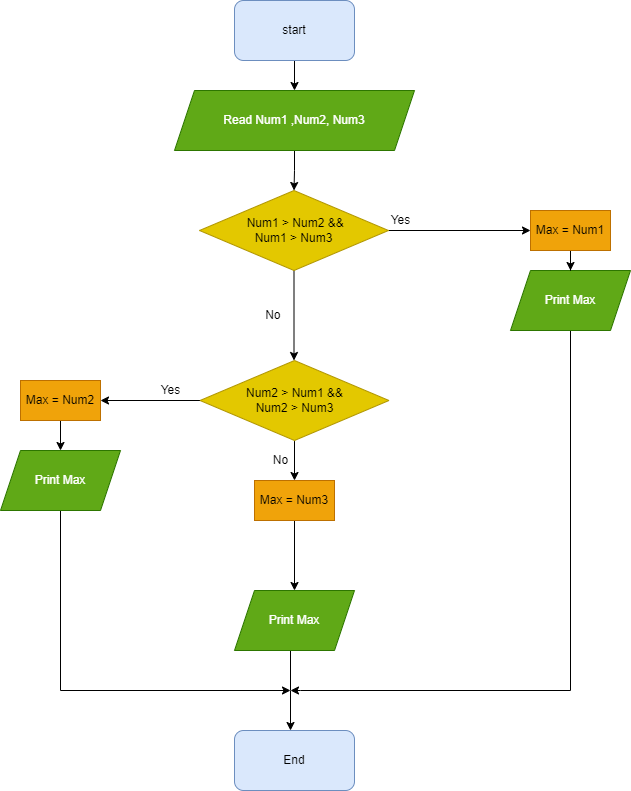

The diagram above was exported from draw.io. Its source (the exported page's mxGraphModel, read from the mxfile embedded in the PNG):
<mxGraphModel dx="868" dy="450" grid="1" gridSize="10" guides="1" tooltips="1" connect="1" arrows="1" fold="1" page="1" pageScale="1" pageWidth="827" pageHeight="1169" math="0" shadow="0">
  <root>
    <mxCell id="0" />
    <mxCell id="1" parent="0" />
    <mxCell id="aWfsnHfbpsEPFEDV6u7P-1" value="" style="edgeStyle=orthogonalEdgeStyle;rounded=0;orthogonalLoop=1;jettySize=auto;html=1;" edge="1" parent="1" source="aWfsnHfbpsEPFEDV6u7P-2" target="aWfsnHfbpsEPFEDV6u7P-4">
      <mxGeometry relative="1" as="geometry" />
    </mxCell>
    <mxCell id="aWfsnHfbpsEPFEDV6u7P-2" value="start" style="rounded=1;whiteSpace=wrap;html=1;fillColor=#dae8fc;strokeColor=#6c8ebf;" vertex="1" parent="1">
      <mxGeometry x="354" y="40" width="120" height="60" as="geometry" />
    </mxCell>
    <mxCell id="aWfsnHfbpsEPFEDV6u7P-3" value="" style="edgeStyle=orthogonalEdgeStyle;rounded=0;orthogonalLoop=1;jettySize=auto;html=1;" edge="1" parent="1" source="aWfsnHfbpsEPFEDV6u7P-4" target="aWfsnHfbpsEPFEDV6u7P-7">
      <mxGeometry relative="1" as="geometry" />
    </mxCell>
    <mxCell id="aWfsnHfbpsEPFEDV6u7P-4" value="Read Num1 ,Num2, Num3" style="shape=parallelogram;perimeter=parallelogramPerimeter;whiteSpace=wrap;html=1;fixedSize=1;fillColor=#60a917;fontColor=#ffffff;strokeColor=#2D7600;" vertex="1" parent="1">
      <mxGeometry x="294" y="130" width="240" height="60" as="geometry" />
    </mxCell>
    <mxCell id="aWfsnHfbpsEPFEDV6u7P-5" value="" style="edgeStyle=orthogonalEdgeStyle;rounded=0;orthogonalLoop=1;jettySize=auto;html=1;entryX=0;entryY=0.5;entryDx=0;entryDy=0;" edge="1" parent="1" source="aWfsnHfbpsEPFEDV6u7P-7" target="aWfsnHfbpsEPFEDV6u7P-16">
      <mxGeometry relative="1" as="geometry">
        <mxPoint x="554" y="270" as="targetPoint" />
      </mxGeometry>
    </mxCell>
    <mxCell id="aWfsnHfbpsEPFEDV6u7P-6" value="" style="edgeStyle=orthogonalEdgeStyle;rounded=0;orthogonalLoop=1;jettySize=auto;html=1;" edge="1" parent="1" source="aWfsnHfbpsEPFEDV6u7P-7">
      <mxGeometry relative="1" as="geometry">
        <mxPoint x="413.5" y="400" as="targetPoint" />
      </mxGeometry>
    </mxCell>
    <mxCell id="aWfsnHfbpsEPFEDV6u7P-7" value="&amp;nbsp;Num1 &amp;gt; Num2 &amp;amp;&amp;amp;&lt;br&gt;Num1 &amp;gt; Num3" style="rhombus;whiteSpace=wrap;html=1;fillColor=#e3c800;fontColor=#000000;strokeColor=#B09500;" vertex="1" parent="1">
      <mxGeometry x="319" y="230" width="189" height="80" as="geometry" />
    </mxCell>
    <mxCell id="aWfsnHfbpsEPFEDV6u7P-8" value="Yes" style="text;html=1;align=center;verticalAlign=middle;resizable=0;points=[];autosize=1;strokeColor=none;fillColor=none;" vertex="1" parent="1">
      <mxGeometry x="500" y="245" width="40" height="30" as="geometry" />
    </mxCell>
    <mxCell id="aWfsnHfbpsEPFEDV6u7P-9" style="edgeStyle=orthogonalEdgeStyle;rounded=0;orthogonalLoop=1;jettySize=auto;html=1;exitX=0.5;exitY=1;exitDx=0;exitDy=0;" edge="1" parent="1" source="aWfsnHfbpsEPFEDV6u7P-10">
      <mxGeometry relative="1" as="geometry">
        <mxPoint x="410" y="730" as="targetPoint" />
        <Array as="points">
          <mxPoint x="690" y="730" />
          <mxPoint x="420" y="730" />
        </Array>
      </mxGeometry>
    </mxCell>
    <mxCell id="aWfsnHfbpsEPFEDV6u7P-10" value="Print Max" style="shape=parallelogram;perimeter=parallelogramPerimeter;whiteSpace=wrap;html=1;fixedSize=1;fillColor=#60a917;fontColor=#ffffff;strokeColor=#2D7600;" vertex="1" parent="1">
      <mxGeometry x="630" y="310" width="120" height="60" as="geometry" />
    </mxCell>
    <mxCell id="aWfsnHfbpsEPFEDV6u7P-11" value="No&amp;nbsp;" style="text;html=1;align=center;verticalAlign=middle;resizable=0;points=[];autosize=1;strokeColor=none;fillColor=none;" vertex="1" parent="1">
      <mxGeometry x="374" y="340" width="40" height="30" as="geometry" />
    </mxCell>
    <mxCell id="aWfsnHfbpsEPFEDV6u7P-12" value="" style="edgeStyle=orthogonalEdgeStyle;rounded=0;orthogonalLoop=1;jettySize=auto;html=1;" edge="1" parent="1" source="aWfsnHfbpsEPFEDV6u7P-14" target="aWfsnHfbpsEPFEDV6u7P-18">
      <mxGeometry relative="1" as="geometry" />
    </mxCell>
    <mxCell id="aWfsnHfbpsEPFEDV6u7P-13" value="" style="edgeStyle=orthogonalEdgeStyle;rounded=0;orthogonalLoop=1;jettySize=auto;html=1;" edge="1" parent="1" source="aWfsnHfbpsEPFEDV6u7P-14">
      <mxGeometry relative="1" as="geometry">
        <mxPoint x="414.0000000000002" y="520" as="targetPoint" />
      </mxGeometry>
    </mxCell>
    <mxCell id="aWfsnHfbpsEPFEDV6u7P-14" value="Num2 &amp;gt; Num1 &amp;amp;&amp;amp;&lt;br&gt;Num2 &amp;gt; Num3" style="rhombus;whiteSpace=wrap;html=1;fillColor=#e3c800;fontColor=#000000;strokeColor=#B09500;" vertex="1" parent="1">
      <mxGeometry x="319.5" y="400" width="189" height="80" as="geometry" />
    </mxCell>
    <mxCell id="aWfsnHfbpsEPFEDV6u7P-15" value="" style="edgeStyle=orthogonalEdgeStyle;rounded=0;orthogonalLoop=1;jettySize=auto;html=1;" edge="1" parent="1" source="aWfsnHfbpsEPFEDV6u7P-16" target="aWfsnHfbpsEPFEDV6u7P-10">
      <mxGeometry relative="1" as="geometry" />
    </mxCell>
    <mxCell id="aWfsnHfbpsEPFEDV6u7P-16" value="Max = Num1" style="rounded=0;whiteSpace=wrap;html=1;fillColor=#f0a30a;fontColor=#000000;strokeColor=#BD7000;" vertex="1" parent="1">
      <mxGeometry x="650" y="250" width="80" height="40" as="geometry" />
    </mxCell>
    <mxCell id="aWfsnHfbpsEPFEDV6u7P-17" value="" style="edgeStyle=orthogonalEdgeStyle;rounded=0;orthogonalLoop=1;jettySize=auto;html=1;" edge="1" parent="1" source="aWfsnHfbpsEPFEDV6u7P-18" target="aWfsnHfbpsEPFEDV6u7P-27">
      <mxGeometry relative="1" as="geometry" />
    </mxCell>
    <mxCell id="aWfsnHfbpsEPFEDV6u7P-18" value="Max = Num2" style="whiteSpace=wrap;html=1;fillColor=#f0a30a;fontColor=#000000;strokeColor=#BD7000;" vertex="1" parent="1">
      <mxGeometry x="140" y="420" width="80" height="40" as="geometry" />
    </mxCell>
    <mxCell id="aWfsnHfbpsEPFEDV6u7P-19" value="Yes" style="text;html=1;align=center;verticalAlign=middle;resizable=0;points=[];autosize=1;strokeColor=none;fillColor=none;" vertex="1" parent="1">
      <mxGeometry x="270" y="415" width="40" height="30" as="geometry" />
    </mxCell>
    <mxCell id="aWfsnHfbpsEPFEDV6u7P-20" value="" style="edgeStyle=orthogonalEdgeStyle;rounded=0;orthogonalLoop=1;jettySize=auto;html=1;" edge="1" parent="1" source="aWfsnHfbpsEPFEDV6u7P-21" target="aWfsnHfbpsEPFEDV6u7P-23">
      <mxGeometry relative="1" as="geometry" />
    </mxCell>
    <mxCell id="aWfsnHfbpsEPFEDV6u7P-21" value="Max = Num3" style="whiteSpace=wrap;html=1;fillColor=#f0a30a;fontColor=#000000;strokeColor=#BD7000;" vertex="1" parent="1">
      <mxGeometry x="374" y="520" width="80" height="40" as="geometry" />
    </mxCell>
    <mxCell id="aWfsnHfbpsEPFEDV6u7P-22" value="" style="edgeStyle=orthogonalEdgeStyle;rounded=0;orthogonalLoop=1;jettySize=auto;html=1;" edge="1" parent="1" source="aWfsnHfbpsEPFEDV6u7P-23" target="aWfsnHfbpsEPFEDV6u7P-25">
      <mxGeometry relative="1" as="geometry">
        <Array as="points">
          <mxPoint x="410" y="730" />
          <mxPoint x="410" y="730" />
        </Array>
      </mxGeometry>
    </mxCell>
    <mxCell id="aWfsnHfbpsEPFEDV6u7P-23" value="Print Max" style="shape=parallelogram;perimeter=parallelogramPerimeter;whiteSpace=wrap;html=1;fixedSize=1;fillColor=#60a917;strokeColor=#2D7600;fontColor=#ffffff;" vertex="1" parent="1">
      <mxGeometry x="354" y="630" width="120" height="60" as="geometry" />
    </mxCell>
    <mxCell id="aWfsnHfbpsEPFEDV6u7P-24" value="No" style="text;html=1;align=center;verticalAlign=middle;resizable=0;points=[];autosize=1;strokeColor=none;fillColor=none;" vertex="1" parent="1">
      <mxGeometry x="380" y="485" width="40" height="30" as="geometry" />
    </mxCell>
    <mxCell id="aWfsnHfbpsEPFEDV6u7P-25" value="End" style="rounded=1;whiteSpace=wrap;html=1;fillColor=#dae8fc;strokeColor=#6c8ebf;" vertex="1" parent="1">
      <mxGeometry x="354" y="770" width="120" height="60" as="geometry" />
    </mxCell>
    <mxCell id="aWfsnHfbpsEPFEDV6u7P-26" style="edgeStyle=orthogonalEdgeStyle;rounded=0;orthogonalLoop=1;jettySize=auto;html=1;" edge="1" parent="1" source="aWfsnHfbpsEPFEDV6u7P-27">
      <mxGeometry relative="1" as="geometry">
        <mxPoint x="410" y="730" as="targetPoint" />
        <Array as="points">
          <mxPoint x="180" y="730" />
        </Array>
      </mxGeometry>
    </mxCell>
    <mxCell id="aWfsnHfbpsEPFEDV6u7P-27" value="Print Max" style="shape=parallelogram;perimeter=parallelogramPerimeter;whiteSpace=wrap;html=1;fixedSize=1;fillColor=#60a917;strokeColor=#2D7600;fontColor=#ffffff;" vertex="1" parent="1">
      <mxGeometry x="120" y="490" width="120" height="60" as="geometry" />
    </mxCell>
  </root>
</mxGraphModel>